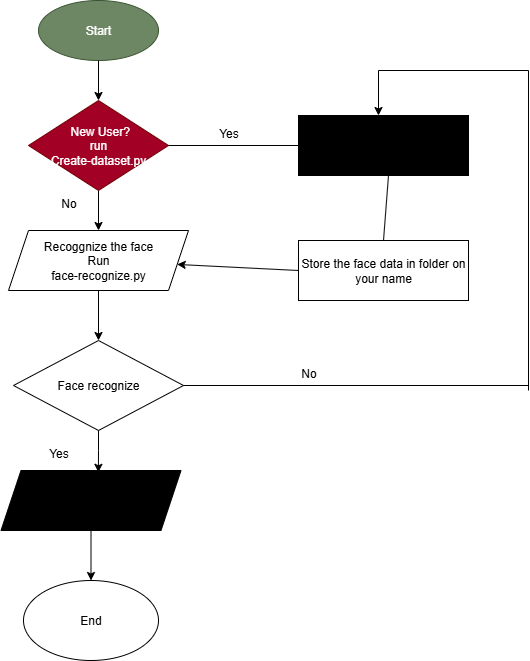

The diagram above was exported from draw.io. Its source (the exported page's mxGraphModel, read from the mxfile embedded in the PNG):
<mxGraphModel dx="1042" dy="596" grid="1" gridSize="10" guides="1" tooltips="1" connect="1" arrows="1" fold="1" page="1" pageScale="1" pageWidth="850" pageHeight="1100" math="0" shadow="0">
  <root>
    <mxCell id="0" />
    <mxCell id="1" parent="0" />
    <mxCell id="Y3rmYURd_6RclroZM2ye-1" value="Start" style="ellipse;whiteSpace=wrap;html=1;fillColor=#6d8764;fontColor=light-dark(#FFFFFF,#FFFFFF);strokeColor=#3A5431;gradientColor=none;" vertex="1" parent="1">
      <mxGeometry x="310" y="20" width="120" height="60" as="geometry" />
    </mxCell>
    <mxCell id="Y3rmYURd_6RclroZM2ye-10" style="edgeStyle=orthogonalEdgeStyle;rounded=0;orthogonalLoop=1;jettySize=auto;html=1;exitX=0.5;exitY=1;exitDx=0;exitDy=0;" edge="1" parent="1" source="Y3rmYURd_6RclroZM2ye-2" target="Y3rmYURd_6RclroZM2ye-3">
      <mxGeometry relative="1" as="geometry" />
    </mxCell>
    <mxCell id="Y3rmYURd_6RclroZM2ye-2" value="&lt;div&gt;&amp;nbsp;New User?&lt;/div&gt;&lt;div&gt;run&lt;/div&gt;&lt;div&gt;Create-dataset.py&lt;/div&gt;" style="rhombus;whiteSpace=wrap;html=1;fillColor=light-dark(#A20025,#A20025);strokeColor=#6F0000;fontColor=light-dark(#FFFFFF,#FFFFFF);" vertex="1" parent="1">
      <mxGeometry x="300" y="120" width="140" height="90" as="geometry" />
    </mxCell>
    <mxCell id="Y3rmYURd_6RclroZM2ye-11" style="edgeStyle=orthogonalEdgeStyle;rounded=0;orthogonalLoop=1;jettySize=auto;html=1;exitX=0.5;exitY=1;exitDx=0;exitDy=0;entryX=0.5;entryY=0;entryDx=0;entryDy=0;" edge="1" parent="1" source="Y3rmYURd_6RclroZM2ye-3" target="Y3rmYURd_6RclroZM2ye-4">
      <mxGeometry relative="1" as="geometry" />
    </mxCell>
    <mxCell id="Y3rmYURd_6RclroZM2ye-3" value="Recoggnize the face&lt;div&gt;Run&lt;/div&gt;&lt;div&gt;face-recognize.py&lt;/div&gt;" style="shape=parallelogram;perimeter=parallelogramPerimeter;whiteSpace=wrap;html=1;fixedSize=1;fillColor=light-dark(#FFFFFF,#CC0066);" vertex="1" parent="1">
      <mxGeometry x="280" y="250" width="180" height="60" as="geometry" />
    </mxCell>
    <mxCell id="Y3rmYURd_6RclroZM2ye-4" value="Face recognize" style="rhombus;whiteSpace=wrap;html=1;fillColor=light-dark(#FFFFFF,#007FFF);" vertex="1" parent="1">
      <mxGeometry x="285" y="360" width="170" height="90" as="geometry" />
    </mxCell>
    <mxCell id="Y3rmYURd_6RclroZM2ye-13" style="edgeStyle=orthogonalEdgeStyle;rounded=0;orthogonalLoop=1;jettySize=auto;html=1;exitX=0.5;exitY=1;exitDx=0;exitDy=0;entryX=0.5;entryY=0;entryDx=0;entryDy=0;" edge="1" parent="1" source="Y3rmYURd_6RclroZM2ye-5" target="Y3rmYURd_6RclroZM2ye-6">
      <mxGeometry relative="1" as="geometry" />
    </mxCell>
    <mxCell id="Y3rmYURd_6RclroZM2ye-5" value="Stored in CVS file&lt;div&gt;With Registration Number&amp;amp;Dte.Time of Entry&lt;/div&gt;" style="shape=parallelogram;perimeter=parallelogramPerimeter;whiteSpace=wrap;html=1;fixedSize=1;fillColor=light-dark(#000000,#FF0000);gradientColor=none;fillStyle=auto;" vertex="1" parent="1">
      <mxGeometry x="272.5" y="490" width="180" height="60" as="geometry" />
    </mxCell>
    <mxCell id="Y3rmYURd_6RclroZM2ye-6" value="End" style="ellipse;whiteSpace=wrap;html=1;fillColor=light-dark(#FFFFFF,#FFB570);" vertex="1" parent="1">
      <mxGeometry x="295" y="600" width="135" height="80" as="geometry" />
    </mxCell>
    <mxCell id="Y3rmYURd_6RclroZM2ye-7" value="Give your Photograph" style="rounded=0;whiteSpace=wrap;html=1;fillColor=light-dark(#000000,#FFE599);strokeColor=light-dark(#000000,#FFE599);" vertex="1" parent="1">
      <mxGeometry x="570" y="135" width="170" height="60" as="geometry" />
    </mxCell>
    <mxCell id="Y3rmYURd_6RclroZM2ye-8" value="Store the face data in folder on your name" style="rounded=0;whiteSpace=wrap;html=1;fillColor=light-dark(#FFFFFF,#99CCFF);" vertex="1" parent="1">
      <mxGeometry x="570" y="260" width="170" height="60" as="geometry" />
    </mxCell>
    <mxCell id="Y3rmYURd_6RclroZM2ye-9" value="" style="endArrow=classic;html=1;rounded=0;exitX=0.5;exitY=1;exitDx=0;exitDy=0;" edge="1" parent="1" source="Y3rmYURd_6RclroZM2ye-1">
      <mxGeometry width="50" height="50" relative="1" as="geometry">
        <mxPoint x="320" y="170" as="sourcePoint" />
        <mxPoint x="370" y="120" as="targetPoint" />
      </mxGeometry>
    </mxCell>
    <mxCell id="Y3rmYURd_6RclroZM2ye-12" style="edgeStyle=orthogonalEdgeStyle;rounded=0;orthogonalLoop=1;jettySize=auto;html=1;exitX=0.5;exitY=1;exitDx=0;exitDy=0;entryX=0.541;entryY=0.03;entryDx=0;entryDy=0;entryPerimeter=0;" edge="1" parent="1" source="Y3rmYURd_6RclroZM2ye-4" target="Y3rmYURd_6RclroZM2ye-5">
      <mxGeometry relative="1" as="geometry" />
    </mxCell>
    <mxCell id="Y3rmYURd_6RclroZM2ye-15" value="" style="endArrow=none;html=1;rounded=0;entryX=0;entryY=0.5;entryDx=0;entryDy=0;exitX=1;exitY=0.5;exitDx=0;exitDy=0;" edge="1" parent="1" source="Y3rmYURd_6RclroZM2ye-2" target="Y3rmYURd_6RclroZM2ye-7">
      <mxGeometry width="50" height="50" relative="1" as="geometry">
        <mxPoint x="440" y="170" as="sourcePoint" />
        <mxPoint x="490" y="120" as="targetPoint" />
      </mxGeometry>
    </mxCell>
    <mxCell id="Y3rmYURd_6RclroZM2ye-16" value="" style="endArrow=none;html=1;rounded=0;exitX=0.5;exitY=0;exitDx=0;exitDy=0;" edge="1" parent="1" source="Y3rmYURd_6RclroZM2ye-8">
      <mxGeometry width="50" height="50" relative="1" as="geometry">
        <mxPoint x="610" y="245" as="sourcePoint" />
        <mxPoint x="660" y="195" as="targetPoint" />
      </mxGeometry>
    </mxCell>
    <mxCell id="Y3rmYURd_6RclroZM2ye-17" value="" style="endArrow=classic;html=1;rounded=0;exitX=0;exitY=0.5;exitDx=0;exitDy=0;" edge="1" parent="1" source="Y3rmYURd_6RclroZM2ye-8" target="Y3rmYURd_6RclroZM2ye-3">
      <mxGeometry width="50" height="50" relative="1" as="geometry">
        <mxPoint x="470" y="340" as="sourcePoint" />
        <mxPoint x="520" y="290" as="targetPoint" />
      </mxGeometry>
    </mxCell>
    <mxCell id="Y3rmYURd_6RclroZM2ye-19" value="" style="endArrow=none;html=1;rounded=0;exitX=1;exitY=0.5;exitDx=0;exitDy=0;" edge="1" parent="1" source="Y3rmYURd_6RclroZM2ye-4">
      <mxGeometry width="50" height="50" relative="1" as="geometry">
        <mxPoint x="360" y="420" as="sourcePoint" />
        <mxPoint x="800" y="405" as="targetPoint" />
      </mxGeometry>
    </mxCell>
    <mxCell id="Y3rmYURd_6RclroZM2ye-21" value="" style="endArrow=none;html=1;rounded=0;" edge="1" parent="1">
      <mxGeometry width="50" height="50" relative="1" as="geometry">
        <mxPoint x="800" y="410" as="sourcePoint" />
        <mxPoint x="800" y="90" as="targetPoint" />
      </mxGeometry>
    </mxCell>
    <mxCell id="Y3rmYURd_6RclroZM2ye-22" value="" style="endArrow=none;html=1;rounded=0;" edge="1" parent="1">
      <mxGeometry width="50" height="50" relative="1" as="geometry">
        <mxPoint x="650" y="90" as="sourcePoint" />
        <mxPoint x="800" y="90" as="targetPoint" />
      </mxGeometry>
    </mxCell>
    <mxCell id="Y3rmYURd_6RclroZM2ye-23" value="" style="endArrow=classic;html=1;rounded=0;entryX=0.5;entryY=0;entryDx=0;entryDy=0;" edge="1" parent="1">
      <mxGeometry width="50" height="50" relative="1" as="geometry">
        <mxPoint x="650" y="90" as="sourcePoint" />
        <mxPoint x="650" y="135" as="targetPoint" />
      </mxGeometry>
    </mxCell>
    <mxCell id="Y3rmYURd_6RclroZM2ye-25" value="No" style="text;html=1;align=center;verticalAlign=middle;resizable=0;points=[];autosize=1;strokeColor=none;fillColor=none;" vertex="1" parent="1">
      <mxGeometry x="320" y="208" width="40" height="30" as="geometry" />
    </mxCell>
    <mxCell id="Y3rmYURd_6RclroZM2ye-27" value="Yes" style="text;html=1;align=center;verticalAlign=middle;resizable=0;points=[];autosize=1;strokeColor=none;fillColor=none;" vertex="1" parent="1">
      <mxGeometry x="310" y="458" width="40" height="30" as="geometry" />
    </mxCell>
    <mxCell id="Y3rmYURd_6RclroZM2ye-28" value="No" style="text;html=1;align=center;verticalAlign=middle;resizable=0;points=[];autosize=1;strokeColor=none;fillColor=none;" vertex="1" parent="1">
      <mxGeometry x="560" y="378" width="40" height="30" as="geometry" />
    </mxCell>
    <mxCell id="Y3rmYURd_6RclroZM2ye-29" value="Yes" style="text;html=1;align=center;verticalAlign=middle;resizable=0;points=[];autosize=1;strokeColor=none;fillColor=none;" vertex="1" parent="1">
      <mxGeometry x="480" y="138" width="40" height="30" as="geometry" />
    </mxCell>
  </root>
</mxGraphModel>